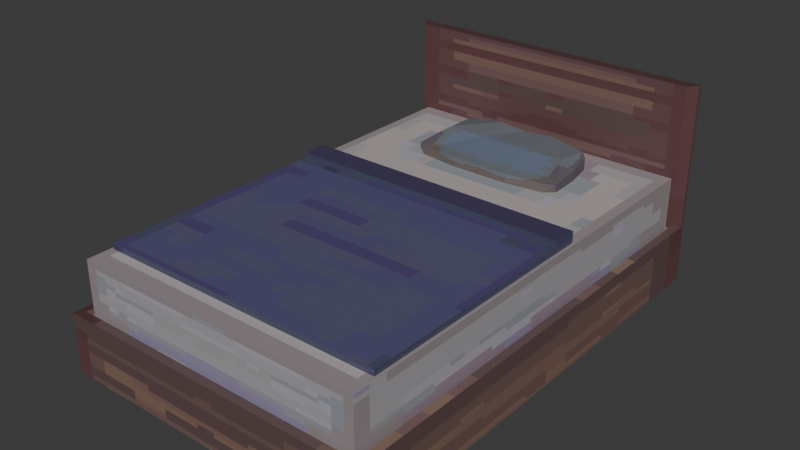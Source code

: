 # Source: Bed.blend  (saved by Blender 5.2.44; exported with 4.5.12 LTS)
import bpy
from mathutils import Matrix  # noqa: F401  (used for matrix-valued properties, if any)

bpy.ops.wm.read_factory_settings(use_empty=True)
scene = bpy.context.scene
scene.name = 'Scene'

# ---- collections
col_collection = bpy.data.collections.new('Collection'); scene.collection.children.link(col_collection)

# ---- images (referenced by path relative to the original .blend; pixels are not part of the script)
import os
ASSET_DIR = os.environ.get("B2B_ASSET_DIR", "")  # directory of the original .blend (textures are referenced by path, not embedded)
HERE = os.path.dirname(os.path.abspath(__file__))  # packed textures are extracted next to this script under _unpacked/

def load_image(name, relpath, width, height, colorspace="sRGB"):
    """Load a texture the original file referenced (path relative to the .blend, or extracted next to this script)."""
    p = next((c for c in (os.path.join(HERE, relpath), os.path.join(ASSET_DIR, relpath)) if relpath and os.path.exists(c)), "")
    if p:
        img = bpy.data.images.load(p, check_existing=True)
        img.name = name
    else:  # same state as the original file: an image datablock whose file is absent (Cycles renders it pink)
        img = bpy.data.images.new(name, width, height)
        img.source = "FILE"
        img.filepath = "//" + (relpath or name)
    img.colorspace_settings.name = colorspace
    return img
img_pixel_art = load_image('pixel art', '_unpacked/pixel_art.459ab2ed.png', 64, 64, 'sRGB')
img_bedpixelpaint = load_image('BedPixelpaint', '_unpacked/BedPixelpaint.252c5a8b.png', 64, 64, 'sRGB')
img_pixelart2 = load_image('Pixelart2', '_unpacked/Pixelart2.9c4f95dd.png', 64, 64, 'sRGB')
img_basket = load_image('basket', '_unpacked/basket.24742e58.png', 64, 64, 'sRGB')

# ---- materials (node trees are filled in below, after node groups)
mat_material_005 = bpy.data.materials.new('Material.005')
mat_material = bpy.data.materials.new('Material')
mat_material_001 = bpy.data.materials.new('Material.001')
mat_material_002 = bpy.data.materials.new('Material.002')

# ---- material node trees
mat_material_005.use_nodes = True; mat_material_005.node_tree.nodes.clear()
_N = mat_material_005.node_tree.nodes; _L = mat_material_005.node_tree.links
n0 = _N.new('ShaderNodeBsdfPrincipled'); n0.name = 'Principled BSDF'; n0.location = (-200, 100)
n0.inputs[10].default_value = 0.005
n1 = _N.new('ShaderNodeOutputMaterial'); n1.name = 'Material Output'; n1.location = (200, 100)
n2 = _N.new('ShaderNodeTexImage'); n2.name = 'Image Texture'; n2.location = (-554, 69)
n2.image = img_pixel_art
n2.interpolation = 'Closest'
_L.new(n0.outputs[0], n1.inputs[0])
_L.new(n2.outputs[0], n0.inputs[0])
n1.is_active_output = True
mat_material.use_nodes = True; mat_material.node_tree.nodes.clear()
_N = mat_material.node_tree.nodes; _L = mat_material.node_tree.links
n0 = _N.new('ShaderNodeBsdfPrincipled'); n0.name = 'Principled BSDF'; n0.location = (-200, 100)
n0.inputs[10].default_value = 0.005
n1 = _N.new('ShaderNodeOutputMaterial'); n1.name = 'Material Output'; n1.location = (200, 100)
n2 = _N.new('ShaderNodeTexImage'); n2.name = 'Image Texture'; n2.location = (-537, 68)
n2.image = img_bedpixelpaint
n2.interpolation = 'Closest'
_L.new(n0.outputs[0], n1.inputs[0])
_L.new(n2.outputs[0], n0.inputs[0])
n1.is_active_output = True
mat_material_001.use_nodes = True; mat_material_001.node_tree.nodes.clear()
_N = mat_material_001.node_tree.nodes; _L = mat_material_001.node_tree.links
n0 = _N.new('ShaderNodeBsdfPrincipled'); n0.name = 'Principled BSDF'; n0.location = (-200, 100)
n0.inputs[10].default_value = 0.005
n1 = _N.new('ShaderNodeOutputMaterial'); n1.name = 'Material Output'; n1.location = (200, 100)
n2 = _N.new('ShaderNodeTexImage'); n2.name = 'Image Texture'; n2.location = (-526, 68)
n2.image = img_pixelart2
n2.interpolation = 'Closest'
_L.new(n0.outputs[0], n1.inputs[0])
_L.new(n2.outputs[0], n0.inputs[0])
n1.is_active_output = True
mat_material_002.use_nodes = True; mat_material_002.node_tree.nodes.clear()
_N = mat_material_002.node_tree.nodes; _L = mat_material_002.node_tree.links
n0 = _N.new('ShaderNodeBsdfPrincipled'); n0.name = 'Principled BSDF'; n0.location = (-200, 100)
n0.inputs[10].default_value = 0.005
n1 = _N.new('ShaderNodeOutputMaterial'); n1.name = 'Material Output'; n1.location = (200, 100)
n2 = _N.new('ShaderNodeTexImage'); n2.name = 'Image Texture'; n2.location = (-568, 70)
n2.image = img_basket
n2.interpolation = 'Closest'
_L.new(n0.outputs[0], n1.inputs[0])
_L.new(n2.outputs[0], n0.inputs[0])
n1.is_active_output = True

# ---- world
world_world = bpy.data.worlds.new('World'); scene.world = world_world
world_world.use_nodes = True; world_world.node_tree.nodes.clear()
_N = world_world.node_tree.nodes; _L = world_world.node_tree.links
n0 = _N.new('ShaderNodeOutputWorld'); n0.name = 'World Output'; n0.location = (200, 100)
n1 = _N.new('ShaderNodeBackground'); n1.name = 'Background'; n1.location = (-200, 100)
n1.inputs[0].default_value = (0.05088, 0.05088, 0.05088, 1.0)
_L.new(n1.outputs[0], n0.inputs[0])
n0.is_active_output = True
world_world.color = (0.05088, 0.05088, 0.05088)
world_world.sun_shadow_jitter_overblur = 0.0

# ---- meshes
me_cube_001 = bpy.data.meshes.new('Cube.001')
me_cube_001.from_pydata([(-1.0, -0.9644, -1.0), (-0.9556, -0.9306, 0.6073), (1.0, -0.9644, -1.0), (0.9485, -0.9306, 0.6073), (-1.0, -0.9644, 0.6073), (1.0, -0.9644, 0.6073), (-0.9155, -0.9155, -0.1406), (0.9155, -0.9155, -0.1406), (-1.0, 0.0, -1.0), (-1.0, 0.0, 0.6073), (1.0, 0.0, -1.0), (1.0, 0.0, 0.6073), (-0.9556, 0.0, 0.6073), (0.9485, 0.0, 0.6073), (-0.9155, 0.0, -0.1406), (0.9155, 0.0, -0.1406), (-1.0, 0.9644, -1.0), (-0.9556, 0.9155, 0.6073), (1.0, 0.9644, -1.0), (0.9485, 0.9155, 0.6073), (-1.0, 0.9644, 0.6073), (1.0, 0.9644, 0.6073), (-0.9155, 0.8914, -0.1406), (0.9155, 0.8914, -0.1406), (1.0, 0.9644, 4.452), (-1.0, 0.9644, 4.452), (0.9485, 0.9155, 4.452), (-0.9556, 0.9155, 4.452)], [], [(16, 8, 0, 4, 9, 20), (2, 5, 4, 0), (8, 10, 2, 0), (10, 18, 21, 11, 5, 2), (13, 3, 5, 11), (3, 1, 4, 5), (15, 14, 6, 7), (1, 3, 7, 6), (14, 22, 17, 12, 1, 6), (1, 12, 9, 4), (18, 16, 20, 21), (8, 16, 18, 10), (13, 11, 21, 19), (19, 21, 24, 26), (15, 23, 22, 14), (17, 22, 23, 19), (17, 20, 9, 12), (26, 24, 25, 27), (17, 19, 26, 27), (21, 20, 25, 24), (20, 17, 27, 25), (19, 23, 15, 7, 3, 13)])
_uv = me_cube_001.uv_layers.new(name='UVMap')
_uv.uv.foreach_set('vector', [0.2086, 0.7068, 0.2086, 0.8303, 0.2086, 0.9539, 0.002774, 0.9539, 0.002774, 0.8303, 0.002774, 0.7068, 0.4705, 0.853, 0.2646, 0.853, 0.2646, 0.5967, 0.4705, 0.5967, 0.656, 0.002774, 0.656, 0.259, 0.5325, 0.259, 0.5325, 0.002774, 0.9792, 0.6244, 0.9792, 0.748, 0.7733, 0.748, 0.7733, 0.6244, 0.7733, 0.5009, 0.9792, 0.5009, 0.6442, 0.5075, 0.525, 0.5075, 0.5206, 0.5009, 0.6442, 0.5009, 0.525, 0.5075, 0.525, 0.7514, 0.5206, 0.7571, 0.5206, 0.5009, 0.6379, 0.7627, 0.6379, 0.9972, 0.5206, 0.9972, 0.5206, 0.7627, 0.797, 0.2467, 0.797, 0.002774, 0.8928, 0.007006, 0.8928, 0.2416, 0.8929, 0.3715, 0.8929, 0.4857, 0.797, 0.4888, 0.797, 0.3715, 0.797, 0.2523, 0.8929, 0.2542, 0.525, 0.7514, 0.6442, 0.7514, 0.6442, 0.7571, 0.5206, 0.7571, 0.259, 0.7012, 0.002774, 0.7012, 0.002774, 0.4953, 0.259, 0.4953, 0.656, 0.002774, 0.7796, 0.002774, 0.7796, 0.259, 0.656, 0.259, 0.6442, 0.5075, 0.6442, 0.5009, 0.7678, 0.5009, 0.7615, 0.5075, 0.2712, 0.4954, 0.2646, 0.4953, 0.2646, 0.002774, 0.2712, 0.002841, 0.6379, 0.7627, 0.7521, 0.7627, 0.7521, 0.9972, 0.6379, 0.9972, 0.5151, 0.4954, 0.51, 0.5912, 0.2754, 0.5912, 0.2712, 0.4954, 0.7615, 0.7514, 0.7678, 0.7571, 0.6442, 0.7571, 0.6442, 0.7514, 0.7851, 0.009371, 0.7914, 0.002774, 0.7914, 0.259, 0.7851, 0.2533, 0.5151, 0.4954, 0.2712, 0.4954, 0.2712, 0.002841, 0.5151, 0.002841, 0.259, 0.4953, 0.002774, 0.4953, 0.002774, 0.002774, 0.259, 0.002774, 0.5269, 0.4953, 0.5206, 0.4952, 0.5206, 0.002774, 0.5269, 0.002899, 0.7733, 0.7535, 0.8692, 0.7566, 0.8692, 0.8708, 0.8692, 0.9881, 0.7733, 0.9901, 0.7733, 0.8708])
me_cube_001.materials.append(mat_material_005)
me_cube_001.use_mirror_x = True
me_cube_001.update()
me_cube_002 = bpy.data.meshes.new('Cube.002')
me_cube_002.from_pydata([(-1.0, -1.0, -1.0), (-1.0, -1.0, 0.5584), (-1.0, 1.0, -1.0), (-1.0, 1.0, 0.5584), (1.0, -1.0, -1.0), (1.0, -1.0, 0.5584), (1.0, 1.0, -1.0), (1.0, 1.0, 0.5584)], [], [(0, 1, 3, 2), (2, 3, 7, 6), (6, 7, 5, 4), (4, 5, 1, 0), (2, 6, 4, 0), (7, 3, 1, 5)])
_uv = me_cube_002.uv_layers.new(name='UVMap')
_uv.uv.foreach_set('vector', [0.9979, 0.388, 0.6972, 0.388, 0.6972, 0.002134, 0.9979, 0.002134, 0.6929, 0.388, 0.3923, 0.388, 0.3923, 0.002134, 0.6929, 0.002134, 0.6929, 0.7781, 0.3923, 0.7781, 0.3923, 0.3923, 0.6929, 0.3923, 0.9979, 0.7781, 0.6972, 0.7781, 0.6972, 0.3923, 0.9979, 0.3923, 0.388, 0.388, 0.002134, 0.388, 0.002134, 0.002134, 0.388, 0.002134, 0.388, 0.3923, 0.388, 0.7781, 0.002134, 0.7781, 0.002134, 0.3923])
me_cube_002.materials.append(mat_material)
me_cube_002.use_mirror_x = True
me_cube_002.update()
me_cube_003 = bpy.data.meshes.new('Cube.003')
me_cube_003.from_pydata([(-1.136, -0.7646, -1.0), (-1.135, -0.8051, -0.2215), (-1.04, 0.7216, -1.031), (-1.04, 0.7216, 0.1587), (-0.9297, 0.01138, 0.8257), (-0.9947, -0.9753, -1.0), (-0.9691, 0.8133, 0.6321), (-0.8281, 0.0, -1.0), (-1.117, 0.0, -1.0), (-1.117, 0.0, -0.008079), (-0.9613, -0.8706, -0.3564), (-0.9691, 0.8742, -1.105), (0.0, 1.033, -1.0), (0.0, 0.8681, 0.8391), (0.0, -1.1, -1.0), (0.0, -1.033, -0.26), (0.0, 0.0, 0.6729), (0.0, 0.0, -1.0), (-0.414, 0.0, -1.0), (-0.4146, 0.8548, 1.145), (-0.4318, -1.098, -1.0), (-0.4318, -1.004, -0.2712), (-0.414, 0.0, 0.6448), (-0.4146, 1.014, -1.0), (1.136, -0.7646, -1.0), (1.135, -0.8051, -0.2215), (1.04, 0.7216, -1.031), (1.04, 0.7216, 0.1587), (0.9297, 0.01138, 0.8257), (0.9947, -0.9753, -1.0), (0.9691, 0.8133, 0.6321), (0.8281, 0.0, -1.0), (1.117, 0.0, -1.0), (1.117, 0.0, -0.008079), (0.9613, -0.8706, -0.3564), (0.9691, 0.8742, -1.105), (0.414, 0.0, -1.0), (0.4146, 0.8548, 1.145), (0.4318, -1.098, -1.0), (0.4318, -1.004, -0.2712), (0.414, 0.0, 0.6448), (0.4146, 1.014, -1.0)], [], [(8, 9, 3, 2), (7, 18, 20, 5), (11, 6, 19, 23), (5, 10, 1, 0), (20, 21, 10, 5), (4, 9, 1, 10), (6, 3, 9, 4), (22, 4, 10, 21), (19, 6, 4, 22), (0, 1, 9, 8), (23, 12, 17, 18), (2, 11, 7, 8), (8, 7, 5, 0), (18, 17, 14, 20), (2, 3, 6, 11), (23, 19, 13, 12), (11, 23, 18, 7), (13, 19, 22, 16), (16, 22, 21, 15), (14, 15, 21, 20), (32, 26, 27, 33), (31, 29, 38, 36), (35, 41, 37, 30), (29, 24, 25, 34), (38, 29, 34, 39), (28, 34, 25, 33), (30, 28, 33, 27), (40, 39, 34, 28), (37, 40, 28, 30), (24, 32, 33, 25), (41, 36, 17, 12), (26, 32, 31, 35), (32, 24, 29, 31), (36, 38, 14, 17), (26, 35, 30, 27), (41, 12, 13, 37), (35, 31, 36, 41), (13, 16, 40, 37), (16, 15, 39, 40), (14, 38, 39, 15)])
_uv = me_cube_003.uv_layers.new(name='UVMap')
_uv.uv.foreach_set('vector', [0.5261, 0.7561, 0.5248, 0.5928, 0.645, 0.5637, 0.6466, 0.7597, 0.1728, 0.7262, 0.173, 0.6574, 0.3554, 0.661, 0.3346, 0.7545, 0.6763, 0.3748, 0.6763, 0.0863, 0.7684, 0.001764, 0.7684, 0.359, 0.3557, 0.3942, 0.3502, 0.286, 0.3791, 0.2623, 0.3792, 0.3897, 0.2622, 0.3968, 0.2622, 0.2748, 0.3502, 0.286, 0.3557, 0.3942, 0.5276, 0.4514, 0.5248, 0.5928, 0.3914, 0.6282, 0.3828, 0.6467, 0.6603, 0.4843, 0.645, 0.5637, 0.5248, 0.5928, 0.5276, 0.4514, 0.2593, 0.1025, 0.3449, 0.07241, 0.3502, 0.286, 0.2622, 0.2748, 0.6728, 0.3878, 0.6603, 0.4843, 0.5276, 0.4514, 0.5319, 0.4701, 0.3992, 0.7565, 0.3914, 0.6282, 0.5248, 0.5928, 0.5261, 0.7561, 0.004594, 0.6569, 0.001764, 0.588, 0.1733, 0.5887, 0.173, 0.6574, 0.05271, 0.7609, 0.02713, 0.7491, 0.1728, 0.7262, 0.1726, 0.7742, 0.1726, 0.7742, 0.1728, 0.7262, 0.3346, 0.7545, 0.2995, 0.7778, 0.173, 0.6574, 0.1733, 0.5887, 0.3559, 0.5893, 0.3554, 0.661, 0.6466, 0.7597, 0.645, 0.5637, 0.6603, 0.4843, 0.6728, 0.7703, 0.7684, 0.359, 0.7684, 0.001764, 0.8373, 0.05263, 0.8373, 0.3592, 0.02713, 0.7491, 0.004594, 0.6569, 0.173, 0.6574, 0.1728, 0.7262, 0.1905, 0.05189, 0.2593, 0.001764, 0.2593, 0.1025, 0.1905, 0.09782, 0.1905, 0.09782, 0.2593, 0.1025, 0.2622, 0.2748, 0.1905, 0.2736, 0.1905, 0.3969, 0.1905, 0.2736, 0.2622, 0.2748, 0.2622, 0.3968, 0.5294, 0.3701, 0.4089, 0.3737, 0.4106, 0.1777, 0.5308, 0.2068, 0.1738, 0.4511, 0.3358, 0.4241, 0.3559, 0.5176, 0.1735, 0.5199, 0.9982, 0.3748, 0.9061, 0.359, 0.9061, 0.001764, 0.9982, 0.0863, 0.02529, 0.3942, 0.001764, 0.3897, 0.001911, 0.2623, 0.03083, 0.286, 0.1188, 0.3968, 0.02529, 0.3942, 0.03083, 0.286, 0.1188, 0.2748, 0.5279, 0.06543, 0.6728, 0.2607, 0.6641, 0.2422, 0.5308, 0.2068, 0.3952, 0.09825, 0.5279, 0.06543, 0.5308, 0.2068, 0.4106, 0.1777, 0.1217, 0.1025, 0.1188, 0.2748, 0.03083, 0.286, 0.03608, 0.07241, 0.3828, 0.001764, 0.5237, 0.08405, 0.5279, 0.06543, 0.3952, 0.09825, 0.6563, 0.3704, 0.5294, 0.3701, 0.5308, 0.2068, 0.6641, 0.2422, 0.005104, 0.5192, 0.1735, 0.5199, 0.1733, 0.5887, 0.001764, 0.588, 0.05399, 0.4155, 0.174, 0.4031, 0.1738, 0.4511, 0.02833, 0.4272, 0.174, 0.4031, 0.3009, 0.4004, 0.3358, 0.4241, 0.1738, 0.4511, 0.1735, 0.5199, 0.3559, 0.5176, 0.3559, 0.5893, 0.1733, 0.5887, 0.4089, 0.3737, 0.3828, 0.3843, 0.3952, 0.09825, 0.4106, 0.1777, 0.9061, 0.359, 0.8373, 0.3592, 0.8373, 0.05263, 0.9061, 0.001764, 0.02833, 0.4272, 0.1738, 0.4511, 0.1735, 0.5199, 0.005104, 0.5192, 0.1905, 0.05189, 0.1905, 0.09782, 0.1217, 0.1025, 0.1216, 0.001764, 0.1905, 0.09782, 0.1905, 0.2736, 0.1188, 0.2748, 0.1217, 0.1025, 0.1905, 0.3969, 0.1188, 0.3968, 0.1188, 0.2748, 0.1905, 0.2736])
me_cube_003.materials.append(mat_material_001)
me_cube_003.use_mirror_x = True
me_cube_003.update()
me_cube_004 = bpy.data.meshes.new('Cube.004')
me_cube_004.from_pydata([(-1.0, -1.357, -1.0), (-1.0, -1.357, 1.0), (-1.0, 1.0, -1.0), (-1.0, 1.0, 1.0), (1.0, -1.357, -1.0), (1.0, -1.357, 1.0), (1.0, 1.0, -1.0), (1.0, 1.0, 1.0), (-1.0, 0.7697, -1.0), (-1.0, 0.7697, 1.0), (1.0, 0.7697, -1.0), (1.0, 0.7697, 1.0), (-1.0, 0.7697, 2.9), (-1.0, 1.0, 2.9), (1.0, 1.0, 2.9), (1.0, 0.7697, 2.9)], [], [(8, 9, 3, 2), (2, 3, 7, 6), (10, 11, 5, 4), (4, 5, 1, 0), (8, 10, 4, 0), (11, 9, 1, 5), (7, 3, 13, 14), (2, 6, 10, 8), (6, 7, 11, 10), (0, 1, 9, 8), (14, 13, 12, 15), (9, 11, 15, 12), (11, 7, 14, 15), (3, 9, 12, 13)])
_uv = me_cube_004.uv_layers.new(name='UVMap')
_uv.uv.foreach_set('vector', [0.2678, 0.4894, 0.2678, 0.2396, 0.2966, 0.2396, 0.2966, 0.4894, 0.5998, 0.4894, 0.5998, 0.2396, 0.8495, 0.2396, 0.8495, 0.4894, 0.3298, 0.4894, 0.3298, 0.2396, 0.5953, 0.2396, 0.5953, 0.4894, 0.5106, 0.7436, 0.5106, 0.4938, 0.7604, 0.4938, 0.7604, 0.7436, 0.252, 0.7594, 0.002213, 0.7594, 0.002213, 0.4938, 0.252, 0.4938, 0.5062, 0.7594, 0.2564, 0.7594, 0.2564, 0.4938, 0.5062, 0.4938, 0.8495, 0.2396, 0.5998, 0.2396, 0.5998, 0.002213, 0.8495, 0.002213, 0.252, 0.7881, 0.002213, 0.7881, 0.002213, 0.7594, 0.252, 0.7594, 0.301, 0.4894, 0.301, 0.2396, 0.3298, 0.2396, 0.3298, 0.4894, 0.002213, 0.4894, 0.002213, 0.2396, 0.2678, 0.2396, 0.2678, 0.4894, 0.7936, 0.4938, 0.7936, 0.7436, 0.7649, 0.7436, 0.7649, 0.4938, 0.748, 0.748, 0.748, 0.9978, 0.5106, 0.9978, 0.5106, 0.748, 0.3298, 0.2396, 0.301, 0.2396, 0.301, 0.002213, 0.3298, 0.002213, 0.2966, 0.2396, 0.2678, 0.2396, 0.2678, 0.002213, 0.2966, 0.002213])
me_cube_004.materials.append(mat_material_002)
me_cube_004.use_mirror_x = True
me_cube_004.update()

# ---- objects
ob_cube = bpy.data.objects.new('Cube', me_cube_001)
ob_cube_001 = bpy.data.objects.new('Cube.001', me_cube_002)
ob_cube_002 = bpy.data.objects.new('Cube.002', me_cube_003)
ob_cube_003 = bpy.data.objects.new('Cube.003', me_cube_004)

# ---- transforms, parenting, visibility, modifiers, constraints
ob_cube.location = (0.0, 0.0, 0.5069)
ob_cube.scale = (2.122, 3.286, 0.4958)
ob_cube.use_mesh_mirror_x = True
ob_cube_001.location = (0.0, 0.0, 1.087)
ob_cube_001.scale = (1.959, 3.001, 0.7055)
ob_cube_001.use_mesh_mirror_x = True
ob_cube_002.location = (0.0, 2.136, 1.618)
ob_cube_002.scale = (0.9332, 0.5368, 0.1368)
ob_cube_002.use_mesh_mirror_x = True
ob_cube_003.location = (0.0, -0.7143, 1.519)
ob_cube_003.scale = (1.918, 1.439, 0.03888)
ob_cube_003.use_mesh_mirror_x = True

# ---- collection membership
col_collection.objects.link(ob_cube)
col_collection.objects.link(ob_cube_001)
col_collection.objects.link(ob_cube_002)
col_collection.objects.link(ob_cube_003)

# ---- scene / render settings (as saved in the file)
scene.frame_start = 1; scene.frame_end = 250; scene.frame_set(166)
scene.render.engine = 'BLENDER_EEVEE_NEXT'
scene.render.bake_bias = 0.0
scene.render.bake_samples = 0
scene.render.compositor_device = 'GPU'
scene.eevee.use_volume_custom_range = False
scene.eevee.fast_gi_thickness_near = 0.1
scene.eevee.fast_gi_thickness_far = 0.0
scene.eevee.ray_tracing_options.screen_trace_thickness = 0.1
bpy.context.view_layer.update()

# ---- added for rendering (the .blend has no active camera and no usable light): camera, sun
cam_auto = bpy.data.cameras.new('AutoCamera')
cam_auto.lens = 50.0
cam_auto.sensor_width = 36.0
cam_auto.clip_end = 1000.0
ob_auto_camera = bpy.data.objects.new('AutoCamera', cam_auto)
scene.collection.objects.link(ob_auto_camera)
ob_auto_camera.location = (7.48709, -8.9845, 7.35236)
ob_auto_camera.rotation_euler = (1.09748, -7.21219e-08, 0.694738)
scene.camera = ob_auto_camera
light_auto_sun = bpy.data.lights.new('AutoSun', 'SUN')
light_auto_sun.energy = 3.0
light_auto_sun.angle = 0.0523599
ob_auto_sun = bpy.data.objects.new('AutoSun', light_auto_sun)
scene.collection.objects.link(ob_auto_sun)
ob_auto_sun.rotation_euler = (0.872665, 0.174533, 0.523599)
bpy.context.view_layer.update()
